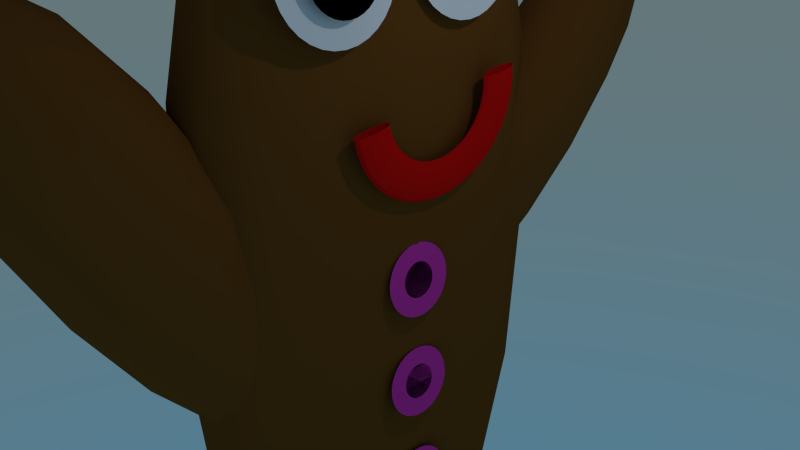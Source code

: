 # Source: Lebkuchenmann.blend  (saved by Blender 2.76.0; exported with 4.5.12 LTS)
import bpy
from mathutils import Matrix  # noqa: F401  (used for matrix-valued properties, if any)

bpy.ops.wm.read_factory_settings(use_empty=True)
scene = bpy.context.scene
scene.name = 'Scene'

# ---- collections
col_collection_1 = bpy.data.collections.new('Collection 1'); scene.collection.children.link(col_collection_1)

# ---- materials (node trees are filled in below, after node groups)
mat_mund_001 = bpy.data.materials.new('Mund.001')
mat_mund_001.alpha_threshold = 0.0
mat_mund_001.roughness = 0.5
mat_auge = bpy.data.materials.new('Auge')
mat_auge.alpha_threshold = 0.0
mat_auge.roughness = 0.5
mat_kn_pfe = bpy.data.materials.new('Knöpfe')
mat_kn_pfe.alpha_threshold = 0.0
mat_kn_pfe.roughness = 0.5
mat_auge1 = bpy.data.materials.new('Auge1')
mat_auge1.alpha_threshold = 0.0
mat_auge1.roughness = 0.5
mat_material = bpy.data.materials.new('Material')
mat_material.alpha_threshold = 0.0
mat_material.roughness = 0.5
mat_material.line_color = (0.0, 0.0, 0.0, 1.0)
mat_lebkuchen = bpy.data.materials.new('Lebkuchen')
mat_lebkuchen.alpha_threshold = 0.0
mat_lebkuchen.roughness = 0.5

# ---- material node trees
mat_mund_001.use_nodes = True; mat_mund_001.node_tree.nodes.clear()
_N = mat_mund_001.node_tree.nodes; _L = mat_mund_001.node_tree.links
n0 = _N.new('ShaderNodeOutputMaterial'); n0.name = 'Material Output'; n0.location = (300, 300)
n1 = _N.new('ShaderNodeBsdfDiffuse'); n1.name = 'Diffuse BSDF'; n1.location = (10, 300)
n1.inputs[0].default_value = (0.8, 0.006199, 0.004931, 1.0)
_L.new(n1.outputs[0], n0.inputs[0])
n0.is_active_output = True
mat_auge.use_nodes = True; mat_auge.node_tree.nodes.clear()
_N = mat_auge.node_tree.nodes; _L = mat_auge.node_tree.links
n0 = _N.new('ShaderNodeOutputMaterial'); n0.name = 'Material Output'; n0.location = (300, 300)
n1 = _N.new('ShaderNodeBsdfDiffuse'); n1.name = 'Diffuse BSDF'; n1.location = (10, 300)
n1.inputs[0].default_value = (0.0, 0.0, 0.0, 1.0)
_L.new(n1.outputs[0], n0.inputs[0])
n0.is_active_output = True
mat_kn_pfe.use_nodes = True; mat_kn_pfe.node_tree.nodes.clear()
_N = mat_kn_pfe.node_tree.nodes; _L = mat_kn_pfe.node_tree.links
n0 = _N.new('ShaderNodeOutputMaterial'); n0.name = 'Material Output'; n0.location = (300, 300)
n1 = _N.new('ShaderNodeBsdfDiffuse'); n1.name = 'Diffuse BSDF'; n1.location = (10, 300)
n1.inputs[0].default_value = (0.8, 0.04656, 0.4578, 1.0)
_L.new(n1.outputs[0], n0.inputs[0])
n0.is_active_output = True
mat_auge1.use_nodes = True; mat_auge1.node_tree.nodes.clear()
_N = mat_auge1.node_tree.nodes; _L = mat_auge1.node_tree.links
n0 = _N.new('ShaderNodeOutputMaterial'); n0.name = 'Material Output'; n0.location = (300, 300)
n1 = _N.new('ShaderNodeBsdfDiffuse'); n1.name = 'Diffuse BSDF'; n1.location = (10, 300)
n1.inputs[0].default_value = (1.0, 1.0, 1.0, 1.0)
_L.new(n1.outputs[0], n0.inputs[0])
n0.is_active_output = True
mat_lebkuchen.use_nodes = True; mat_lebkuchen.node_tree.nodes.clear()
_N = mat_lebkuchen.node_tree.nodes; _L = mat_lebkuchen.node_tree.links
n0 = _N.new('ShaderNodeOutputMaterial'); n0.name = 'Material Output'; n0.location = (300, 300)
n1 = _N.new('ShaderNodeBsdfDiffuse'); n1.name = 'Diffuse BSDF'; n1.location = (10, 300)
n1.inputs[0].default_value = (0.1789, 0.06624, 0.01231, 1.0)
_L.new(n1.outputs[0], n0.inputs[0])
n0.is_active_output = True

# ---- world
world_world_001 = bpy.data.worlds.new('World.001'); scene.world = world_world_001
world_world_001.use_nodes = True; world_world_001.node_tree.nodes.clear()
_N = world_world_001.node_tree.nodes; _L = world_world_001.node_tree.links
n0 = _N.new('ShaderNodeOutputWorld'); n0.name = 'World Output'; n0.location = (300, 300)
n1 = _N.new('ShaderNodeBackground'); n1.name = 'Background'; n1.location = (10, 300)
n2 = _N.new('ShaderNodeTexSky'); n2.name = 'Sky Texture'; n2.location = (-190, 300)
n2.sky_type = 'HOSEK_WILKIE'
n2.sun_elevation = 1.571
_L.new(n1.outputs[0], n0.inputs[0])
_L.new(n2.outputs[0], n1.inputs[0])
n0.is_active_output = True
world_world_001.color = (0.05088, 0.05088, 0.05088)
world_world_001.use_sun_shadow = False
world_world_001.sun_shadow_jitter_overblur = 0.0
world_world_001.cycles.sampling_method = 'MANUAL'
world_world_001.cycles.sample_map_resolution = 256

# ---- cameras
cam_camera = bpy.data.cameras.new('Camera')
cam_camera.clip_end = 100.0
cam_camera.lens = 35.0
cam_camera.sensor_width = 32.0
cam_camera.sensor_height = 18.0
cam_camera.ortho_scale = 7.314
cam_camera.dof.focus_distance = 0.0

# ---- lights
light_lamp = bpy.data.lights.new('Lamp', 'POINT')
light_lamp.transmission_factor = 0.0
light_lamp.cutoff_distance = 30.0
light_lamp.energy = 100.0
light_lamp.shadow_buffer_clip_start = 1.001
light_lamp.shadow_soft_size = 0.1
light_lamp.shadow_maximum_resolution = 0.006
light_lamp.use_absolute_resolution = True
light_lamp.cycles.use_multiple_importance_sampling = False

# ---- meshes
me_torus = bpy.data.meshes.new('Torus')
me_torus.from_pydata([(0.0959, -5.475, -0.6261), (0.1352, -5.475, -0.5935), (0.1639, -5.475, -0.5047), (0.1744, -5.475, -0.3834), (0.1639, -5.475, -0.262), (0.1352, -5.475, -0.1732), (0.0959, -5.475, -0.1407), (0.05664, -5.475, -0.1732), (0.0279, -5.475, -0.262), (0.01738, -5.475, -0.3834), (0.0279, -5.475, -0.5047), (0.05664, -5.475, -0.5935), (0.0959, -5.31, -0.6157), (0.1352, -5.314, -0.5834), (0.1639, -5.326, -0.4954), (0.1744, -5.343, -0.3751), (0.1639, -5.359, -0.2548), (0.1352, -5.371, -0.1667), (0.0959, -5.376, -0.1345), (0.05664, -5.371, -0.1667), (0.0279, -5.359, -0.2548), (0.01738, -5.343, -0.3751), (0.0279, -5.326, -0.4954), (0.05664, -5.314, -0.5834), (0.0959, -5.147, -0.5847), (0.1352, -5.156, -0.5533), (0.1639, -5.18, -0.4675), (0.1744, -5.213, -0.3503), (0.1639, -5.246, -0.2331), (0.1352, -5.27, -0.1473), (0.0959, -5.278, -0.1159), (0.05664, -5.27, -0.1473), (0.0279, -5.246, -0.2331), (0.01738, -5.213, -0.3503), (0.0279, -5.18, -0.4675), (0.05664, -5.156, -0.5533), (0.0959, -4.991, -0.5337), (0.1352, -5.004, -0.5037), (0.1639, -5.039, -0.4216), (0.1744, -5.088, -0.3095), (0.1639, -5.136, -0.1974), (0.1352, -5.171, -0.1153), (0.0959, -5.184, -0.08528), (0.05664, -5.171, -0.1153), (0.0279, -5.136, -0.1974), (0.01738, -5.088, -0.3095), (0.0279, -5.039, -0.4216), (0.05664, -5.004, -0.5037), (0.0959, -4.843, -0.4635), (0.1352, -4.86, -0.4353), (0.1639, -4.906, -0.3584), (0.1744, -4.969, -0.2533), (0.1639, -5.032, -0.1482), (0.1352, -5.079, -0.07131), (0.0959, -5.095, -0.04316), (0.05664, -5.079, -0.07131), (0.0279, -5.032, -0.1482), (0.01738, -4.969, -0.2533), (0.0279, -4.906, -0.3584), (0.05664, -4.86, -0.4353), (0.0959, -4.705, -0.3753), (0.1352, -4.726, -0.3495), (0.1639, -4.782, -0.279), (0.1744, -4.859, -0.1828), (0.1639, -4.936, -0.08651), (0.1352, -4.992, -0.01604), (0.0959, -5.013, 0.009752), (0.05664, -4.992, -0.01604), (0.0279, -4.936, -0.08651), (0.01738, -4.859, -0.1828), (0.0279, -4.782, -0.279), (0.05664, -4.726, -0.3495), (0.0959, -4.581, -0.2707), (0.1352, -4.605, -0.2477), (0.1639, -4.67, -0.1849), (0.1744, -4.76, -0.09906), (0.1639, -4.849, -0.01326), (0.1352, -4.914, 0.04955), (0.0959, -4.938, 0.07254), (0.05664, -4.914, 0.04955), (0.0279, -4.849, -0.01326), (0.01738, -4.76, -0.09906), (0.0279, -4.67, -0.1849), (0.05664, -4.605, -0.2477), (0.0959, -4.472, -0.1513), (0.1352, -4.499, -0.1315), (0.1639, -4.572, -0.07746), (0.1744, -4.672, -0.003592), (0.1639, -4.773, 0.07028), (0.1352, -4.846, 0.1243), (0.0959, -4.873, 0.1441), (0.05664, -4.846, 0.1243), (0.0279, -4.773, 0.07028), (0.01738, -4.672, -0.003592), (0.0279, -4.572, -0.07746), (0.05664, -4.499, -0.1315), (0.0959, -4.38, -0.01936), (0.1352, -4.409, -0.003099), (0.1639, -4.49, 0.04131), (0.1744, -4.599, 0.102), (0.1639, -4.708, 0.1627), (0.1352, -4.789, 0.2071), (0.0959, -4.818, 0.2233), (0.05664, -4.789, 0.2071), (0.0279, -4.708, 0.1627), (0.01738, -4.599, 0.102), (0.0279, -4.49, 0.04131), (0.05664, -4.409, -0.003099), (0.0959, -4.307, 0.123), (0.1352, -4.338, 0.1354), (0.1639, -4.424, 0.1694), (0.1744, -4.541, 0.2159), (0.1639, -4.657, 0.2623), (0.1352, -4.743, 0.2963), (0.0959, -4.774, 0.3087), (0.05664, -4.743, 0.2963), (0.0279, -4.657, 0.2623), (0.01738, -4.541, 0.2159), (0.0279, -4.424, 0.1694), (0.05664, -4.338, 0.1354), (0.0959, -4.254, 0.2733), (0.1352, -4.287, 0.2817), (0.1639, -4.376, 0.3047), (0.1744, -4.498, 0.3361), (0.1639, -4.62, 0.3675), (0.1352, -4.709, 0.3905), (0.0959, -4.742, 0.3989), (0.05664, -4.709, 0.3905), (0.0279, -4.62, 0.3675), (0.01738, -4.498, 0.3361), (0.0279, -4.376, 0.3047), (0.05664, -4.287, 0.2817), (0.0959, -4.222, 0.429), (0.1352, -4.255, 0.4332), (0.1639, -4.347, 0.4448), (0.1744, -4.472, 0.4606), (0.1639, -4.598, 0.4765), (0.1352, -4.689, 0.4881), (0.0959, -4.723, 0.4923), (0.05664, -4.689, 0.4881), (0.0279, -4.598, 0.4765), (0.01738, -4.472, 0.4606), (0.0279, -4.347, 0.4448), (0.05664, -4.255, 0.4332), (0.0959, -4.211, 0.5873), (0.1352, -4.245, 0.5873), (0.1639, -4.337, 0.5873), (0.1744, -4.464, 0.5873), (0.1639, -4.59, 0.5873), (0.1352, -4.682, 0.5873), (0.0959, -4.716, 0.5873), (0.05664, -4.682, 0.5873), (0.0279, -4.59, 0.5873), (0.01738, -4.464, 0.5873), (0.0279, -4.337, 0.5873), (0.05664, -4.245, 0.5873), (0.0959, -4.222, 0.7457), (0.1352, -4.255, 0.7415), (0.1639, -4.347, 0.7299), (0.1744, -4.472, 0.7141), (0.1639, -4.598, 0.6982), (0.1352, -4.689, 0.6866), (0.0959, -4.723, 0.6824), (0.05664, -4.689, 0.6866), (0.0279, -4.598, 0.6982), (0.01738, -4.472, 0.7141), (0.0279, -4.347, 0.7299), (0.05664, -4.255, 0.7415), (0.0959, -6.728, 0.429), (0.1352, -6.694, 0.4332), (0.1639, -6.602, 0.4448), (0.1744, -6.477, 0.4606), (0.1639, -6.352, 0.4765), (0.1352, -6.26, 0.4881), (0.0959, -6.226, 0.4923), (0.05664, -6.26, 0.4881), (0.0279, -6.352, 0.4765), (0.01738, -6.477, 0.4606), (0.0279, -6.602, 0.4448), (0.05664, -6.694, 0.4332), (0.0959, -6.695, 0.2733), (0.1352, -6.663, 0.2817), (0.1639, -6.573, 0.3047), (0.1744, -6.451, 0.3361), (0.1639, -6.329, 0.3675), (0.1352, -6.24, 0.3905), (0.0959, -6.207, 0.3989), (0.05664, -6.24, 0.3905), (0.0279, -6.329, 0.3675), (0.01738, -6.451, 0.3361), (0.0279, -6.573, 0.3047), (0.05664, -6.663, 0.2817), (0.0959, -6.642, 0.123), (0.1352, -6.611, 0.1354), (0.1639, -6.525, 0.1694), (0.1744, -6.409, 0.2159), (0.1639, -6.292, 0.2623), (0.1352, -6.206, 0.2963), (0.0959, -6.175, 0.3087), (0.05664, -6.206, 0.2963), (0.0279, -6.292, 0.2623), (0.01738, -6.409, 0.2159), (0.0279, -6.525, 0.1694), (0.05664, -6.611, 0.1354), (0.0959, -6.569, -0.01936), (0.1352, -6.54, -0.003099), (0.1639, -6.46, 0.04131), (0.1744, -6.35, 0.102), (0.1639, -6.241, 0.1627), (0.1352, -6.161, 0.2071), (0.0959, -6.131, 0.2233), (0.05664, -6.161, 0.2071), (0.0279, -6.241, 0.1627), (0.01738, -6.35, 0.102), (0.0279, -6.46, 0.04131), (0.05664, -6.54, -0.003099), (0.0959, -6.477, -0.1513), (0.1352, -6.45, -0.1315), (0.1639, -6.377, -0.07746), (0.1744, -6.277, -0.003592), (0.1639, -6.176, 0.07028), (0.1352, -6.103, 0.1244), (0.0959, -6.076, 0.1441), (0.05664, -6.103, 0.1244), (0.0279, -6.176, 0.07028), (0.01738, -6.277, -0.003592), (0.0279, -6.377, -0.07746), (0.05664, -6.45, -0.1315), (0.0959, -6.368, -0.2707), (0.1352, -6.344, -0.2477), (0.1639, -6.279, -0.1849), (0.1744, -6.189, -0.09906), (0.1639, -6.1, -0.01326), (0.1352, -6.035, 0.04955), (0.0959, -6.011, 0.07254), (0.05664, -6.035, 0.04955), (0.0279, -6.1, -0.01326), (0.01738, -6.189, -0.09906), (0.0279, -6.279, -0.1849), (0.05664, -6.344, -0.2477), (0.0959, -6.244, -0.3753), (0.1352, -6.223, -0.3495), (0.1639, -6.167, -0.279), (0.1744, -6.09, -0.1828), (0.1639, -6.013, -0.08651), (0.1352, -5.957, -0.01604), (0.0959, -5.936, 0.009752), (0.05664, -5.957, -0.01604), (0.0279, -6.013, -0.08651), (0.01738, -6.09, -0.1828), (0.0279, -6.167, -0.279), (0.05664, -6.223, -0.3495), (0.0959, -6.106, -0.4635), (0.1352, -6.09, -0.4353), (0.1639, -6.043, -0.3584), (0.1744, -5.98, -0.2533), (0.1639, -5.917, -0.1482), (0.1352, -5.871, -0.07131), (0.0959, -5.854, -0.04316), (0.05664, -5.871, -0.07131), (0.0279, -5.917, -0.1482), (0.01738, -5.98, -0.2533), (0.0279, -6.043, -0.3584), (0.05664, -6.09, -0.4353), (0.0959, -5.958, -0.5337), (0.1352, -5.945, -0.5037), (0.1639, -5.91, -0.4216), (0.1744, -5.861, -0.3095), (0.1639, -5.813, -0.1974), (0.1352, -5.778, -0.1153), (0.0959, -5.765, -0.08528), (0.05664, -5.778, -0.1153), (0.0279, -5.813, -0.1974), (0.01738, -5.861, -0.3095), (0.0279, -5.91, -0.4216), (0.05664, -5.945, -0.5037), (0.0959, -5.802, -0.5847), (0.1352, -5.793, -0.5533), (0.1639, -5.769, -0.4675), (0.1744, -5.736, -0.3503), (0.1639, -5.704, -0.2331), (0.1352, -5.68, -0.1473), (0.0959, -5.671, -0.1159), (0.05664, -5.68, -0.1473), (0.0279, -5.704, -0.2331), (0.01738, -5.736, -0.3503), (0.0279, -5.769, -0.4675), (0.05664, -5.793, -0.5533), (0.0959, -5.64, -0.6157), (0.1352, -5.635, -0.5834), (0.1639, -5.623, -0.4954), (0.1744, -5.607, -0.3751), (0.1639, -5.59, -0.2548), (0.1352, -5.578, -0.1667), (0.0959, -5.574, -0.1345), (0.05664, -5.578, -0.1667), (0.0279, -5.59, -0.2548), (0.01738, -5.607, -0.3751), (0.0279, -5.623, -0.4954), (0.05664, -5.635, -0.5834)], [], [(0, 12, 13, 1), (1, 13, 14, 2), (2, 14, 15, 3), (3, 15, 16, 4), (4, 16, 17, 5), (5, 17, 18, 6), (6, 18, 19, 7), (7, 19, 20, 8), (8, 20, 21, 9), (9, 21, 22, 10), (10, 22, 23, 11), (0, 11, 23, 12), (12, 24, 25, 13), (13, 25, 26, 14), (14, 26, 27, 15), (15, 27, 28, 16), (16, 28, 29, 17), (17, 29, 30, 18), (18, 30, 31, 19), (19, 31, 32, 20), (20, 32, 33, 21), (21, 33, 34, 22), (22, 34, 35, 23), (23, 35, 24, 12), (24, 36, 37, 25), (25, 37, 38, 26), (26, 38, 39, 27), (27, 39, 40, 28), (28, 40, 41, 29), (29, 41, 42, 30), (30, 42, 43, 31), (31, 43, 44, 32), (32, 44, 45, 33), (33, 45, 46, 34), (34, 46, 47, 35), (35, 47, 36, 24), (36, 48, 49, 37), (37, 49, 50, 38), (38, 50, 51, 39), (39, 51, 52, 40), (40, 52, 53, 41), (41, 53, 54, 42), (42, 54, 55, 43), (43, 55, 56, 44), (44, 56, 57, 45), (45, 57, 58, 46), (46, 58, 59, 47), (47, 59, 48, 36), (48, 60, 61, 49), (49, 61, 62, 50), (50, 62, 63, 51), (51, 63, 64, 52), (52, 64, 65, 53), (53, 65, 66, 54), (54, 66, 67, 55), (55, 67, 68, 56), (56, 68, 69, 57), (57, 69, 70, 58), (58, 70, 71, 59), (59, 71, 60, 48), (60, 72, 73, 61), (61, 73, 74, 62), (62, 74, 75, 63), (63, 75, 76, 64), (64, 76, 77, 65), (65, 77, 78, 66), (66, 78, 79, 67), (67, 79, 80, 68), (68, 80, 81, 69), (69, 81, 82, 70), (70, 82, 83, 71), (71, 83, 72, 60), (72, 84, 85, 73), (73, 85, 86, 74), (74, 86, 87, 75), (75, 87, 88, 76), (76, 88, 89, 77), (77, 89, 90, 78), (78, 90, 91, 79), (79, 91, 92, 80), (80, 92, 93, 81), (81, 93, 94, 82), (82, 94, 95, 83), (83, 95, 84, 72), (84, 96, 97, 85), (85, 97, 98, 86), (86, 98, 99, 87), (87, 99, 100, 88), (88, 100, 101, 89), (89, 101, 102, 90), (90, 102, 103, 91), (91, 103, 104, 92), (92, 104, 105, 93), (93, 105, 106, 94), (94, 106, 107, 95), (95, 107, 96, 84), (96, 108, 109, 97), (97, 109, 110, 98), (98, 110, 111, 99), (99, 111, 112, 100), (100, 112, 113, 101), (101, 113, 114, 102), (102, 114, 115, 103), (103, 115, 116, 104), (104, 116, 117, 105), (105, 117, 118, 106), (106, 118, 119, 107), (107, 119, 108, 96), (108, 120, 121, 109), (109, 121, 122, 110), (110, 122, 123, 111), (111, 123, 124, 112), (112, 124, 125, 113), (113, 125, 126, 114), (114, 126, 127, 115), (115, 127, 128, 116), (116, 128, 129, 117), (117, 129, 130, 118), (118, 130, 131, 119), (119, 131, 120, 108), (120, 132, 133, 121), (121, 133, 134, 122), (122, 134, 135, 123), (123, 135, 136, 124), (124, 136, 137, 125), (125, 137, 138, 126), (126, 138, 139, 127), (127, 139, 140, 128), (128, 140, 141, 129), (129, 141, 142, 130), (130, 142, 143, 131), (131, 143, 132, 120), (132, 144, 145, 133), (133, 145, 146, 134), (134, 146, 147, 135), (135, 147, 148, 136), (136, 148, 149, 137), (137, 149, 150, 138), (138, 150, 151, 139), (139, 151, 152, 140), (140, 152, 153, 141), (141, 153, 154, 142), (142, 154, 155, 143), (143, 155, 144, 132), (144, 156, 157, 145), (145, 157, 158, 146), (146, 158, 159, 147), (147, 159, 160, 148), (148, 160, 161, 149), (149, 161, 162, 150), (150, 162, 163, 151), (151, 163, 164, 152), (152, 164, 165, 153), (153, 165, 166, 154), (154, 166, 167, 155), (155, 167, 156, 144), (168, 180, 181, 169), (169, 181, 182, 170), (170, 182, 183, 171), (171, 183, 184, 172), (172, 184, 185, 173), (173, 185, 186, 174), (174, 186, 187, 175), (175, 187, 188, 176), (176, 188, 189, 177), (177, 189, 190, 178), (178, 190, 191, 179), (179, 191, 180, 168), (180, 192, 193, 181), (181, 193, 194, 182), (182, 194, 195, 183), (183, 195, 196, 184), (184, 196, 197, 185), (185, 197, 198, 186), (186, 198, 199, 187), (187, 199, 200, 188), (188, 200, 201, 189), (189, 201, 202, 190), (190, 202, 203, 191), (191, 203, 192, 180), (192, 204, 205, 193), (193, 205, 206, 194), (194, 206, 207, 195), (195, 207, 208, 196), (196, 208, 209, 197), (197, 209, 210, 198), (198, 210, 211, 199), (199, 211, 212, 200), (200, 212, 213, 201), (201, 213, 214, 202), (202, 214, 215, 203), (203, 215, 204, 192), (204, 216, 217, 205), (205, 217, 218, 206), (206, 218, 219, 207), (207, 219, 220, 208), (208, 220, 221, 209), (209, 221, 222, 210), (210, 222, 223, 211), (211, 223, 224, 212), (212, 224, 225, 213), (213, 225, 226, 214), (214, 226, 227, 215), (215, 227, 216, 204), (216, 228, 229, 217), (217, 229, 230, 218), (218, 230, 231, 219), (219, 231, 232, 220), (220, 232, 233, 221), (221, 233, 234, 222), (222, 234, 235, 223), (223, 235, 236, 224), (224, 236, 237, 225), (225, 237, 238, 226), (226, 238, 239, 227), (227, 239, 228, 216), (228, 240, 241, 229), (229, 241, 242, 230), (230, 242, 243, 231), (231, 243, 244, 232), (232, 244, 245, 233), (233, 245, 246, 234), (234, 246, 247, 235), (235, 247, 248, 236), (236, 248, 249, 237), (237, 249, 250, 238), (238, 250, 251, 239), (239, 251, 240, 228), (240, 252, 253, 241), (241, 253, 254, 242), (242, 254, 255, 243), (243, 255, 256, 244), (244, 256, 257, 245), (245, 257, 258, 246), (246, 258, 259, 247), (247, 259, 260, 248), (248, 260, 261, 249), (249, 261, 262, 250), (250, 262, 263, 251), (251, 263, 252, 240), (252, 264, 265, 253), (253, 265, 266, 254), (254, 266, 267, 255), (255, 267, 268, 256), (256, 268, 269, 257), (257, 269, 270, 258), (258, 270, 271, 259), (259, 271, 272, 260), (260, 272, 273, 261), (261, 273, 274, 262), (262, 274, 275, 263), (263, 275, 264, 252), (264, 276, 277, 265), (265, 277, 278, 266), (266, 278, 279, 267), (267, 279, 280, 268), (268, 280, 281, 269), (269, 281, 282, 270), (270, 282, 283, 271), (271, 283, 284, 272), (272, 284, 285, 273), (273, 285, 286, 274), (274, 286, 287, 275), (275, 287, 276, 264), (276, 288, 289, 277), (277, 289, 290, 278), (278, 290, 291, 279), (279, 291, 292, 280), (280, 292, 293, 281), (281, 293, 294, 282), (282, 294, 295, 283), (283, 295, 296, 284), (284, 296, 297, 285), (285, 297, 298, 286), (286, 298, 299, 287), (287, 299, 288, 276), (288, 0, 1, 289), (289, 1, 2, 290), (290, 2, 3, 291), (291, 3, 4, 292), (292, 4, 5, 293), (293, 5, 6, 294), (294, 6, 7, 295), (295, 7, 8, 296), (296, 8, 9, 297), (297, 9, 10, 298), (298, 10, 11, 299), (299, 11, 0, 288)])
me_torus.materials.append(mat_mund_001)
me_torus.use_remesh_preserve_volume = False
me_torus.use_remesh_preserve_attributes = False
me_torus.use_mirror_vertex_groups = False
me_torus.update()
me_circle_006 = bpy.data.meshes.new('Circle.006')
me_circle_006.from_pydata([(0.0, 1.0, 0.0), (-0.1951, 0.9808, 0.0), (-0.3827, 0.9239, 0.0), (-0.5556, 0.8315, 0.0), (-0.7071, 0.7071, 0.0), (-0.8315, 0.5556, 0.0), (-0.9239, 0.3827, 0.0), (-0.9808, 0.1951, 0.0), (-1.0, 7.55e-08, 0.0), (-0.9808, -0.1951, 0.0), (-0.9239, -0.3827, 0.0), (-0.8315, -0.5556, 0.0), (-0.7071, -0.7071, 0.0), (-0.5556, -0.8315, 0.0), (-0.3827, -0.9239, 0.0), (-0.1951, -0.9808, 0.0), (3.258e-07, -1.0, 0.0), (0.1951, -0.9808, 0.0), (0.3827, -0.9239, 0.0), (0.5556, -0.8315, 0.0), (0.7071, -0.7071, 0.0), (0.8315, -0.5556, 0.0), (0.9239, -0.3827, 0.0), (0.9808, -0.1951, 0.0), (1.0, 9.656e-07, 0.0), (0.9808, 0.1951, 0.0), (0.9239, 0.3827, 0.0), (0.8315, 0.5556, 0.0), (0.7071, 0.7071, 0.0), (0.5556, 0.8315, 0.0), (0.3827, 0.9239, 0.0), (0.1951, 0.9808, 0.0), (-6.079e-08, 0.488, 0.0), (-0.09521, 0.4787, 0.0), (-0.1868, 0.4509, 0.0), (-0.2711, 0.4058, 0.0), (-0.3451, 0.3451, 0.0), (-0.4058, 0.2711, 0.0), (-0.4509, 0.1868, 0.0), (-0.4787, 0.09521, 0.0), (-0.488, 1.827e-07, 0.0), (-0.4787, -0.09521, 0.0), (-0.4509, -0.1868, 0.0), (-0.4058, -0.2711, 0.0), (-0.3451, -0.3451, 0.0), (-0.2711, -0.4058, 0.0), (-0.1868, -0.4509, 0.0), (-0.09521, -0.4787, 0.0), (9.823e-08, -0.488, 0.0), (0.09521, -0.4787, 0.0), (0.1868, -0.4509, 0.0), (0.2711, -0.4058, 0.0), (0.3451, -0.3451, 0.0), (0.4058, -0.2711, 0.0), (0.4509, -0.1868, 0.0), (0.4787, -0.09521, 0.0), (0.488, 6.171e-07, 0.0), (0.4787, 0.09521, 0.0), (0.4509, 0.1868, 0.0), (0.4058, 0.2711, 0.0), (0.3451, 0.3451, 0.0), (0.2711, 0.4058, 0.0), (0.1868, 0.4509, 0.0), (0.09521, 0.4787, 0.0)], [], [(1, 2, 3, 4, 5, 6, 7, 8, 9, 10, 11, 12, 13, 14, 15, 16, 17, 18, 19, 20, 21, 22, 23, 24, 25, 26, 27, 28, 29, 30, 31, 0), (33, 34, 35, 36, 37, 38, 39, 40, 41, 42, 43, 44, 45, 46, 47, 48, 49, 50, 51, 52, 53, 54, 55, 56, 57, 58, 59, 60, 61, 62, 63, 32)])
me_circle_006.polygons.foreach_set('material_index', [1, 0])
me_circle_006.materials.append(mat_auge)
me_circle_006.materials.append(mat_kn_pfe)
me_circle_006.use_remesh_preserve_volume = False
me_circle_006.use_remesh_preserve_attributes = False
me_circle_006.use_mirror_vertex_groups = False
me_circle_006.update()
me_circle_005 = bpy.data.meshes.new('Circle.005')
me_circle_005.from_pydata([(0.0, 1.0, 0.0), (-0.1951, 0.9808, 0.0), (-0.3827, 0.9239, 0.0), (-0.5556, 0.8315, 0.0), (-0.7071, 0.7071, 0.0), (-0.8315, 0.5556, 0.0), (-0.9239, 0.3827, 0.0), (-0.9808, 0.1951, 0.0), (-1.0, 7.55e-08, 0.0), (-0.9808, -0.1951, 0.0), (-0.9239, -0.3827, 0.0), (-0.8315, -0.5556, 0.0), (-0.7071, -0.7071, 0.0), (-0.5556, -0.8315, 0.0), (-0.3827, -0.9239, 0.0), (-0.1951, -0.9808, 0.0), (3.258e-07, -1.0, 0.0), (0.1951, -0.9808, 0.0), (0.3827, -0.9239, 0.0), (0.5556, -0.8315, 0.0), (0.7071, -0.7071, 0.0), (0.8315, -0.5556, 0.0), (0.9239, -0.3827, 0.0), (0.9808, -0.1951, 0.0), (1.0, 9.656e-07, 0.0), (0.9808, 0.1951, 0.0), (0.9239, 0.3827, 0.0), (0.8315, 0.5556, 0.0), (0.7071, 0.7071, 0.0), (0.5556, 0.8315, 0.0), (0.3827, 0.9239, 0.0), (0.1951, 0.9808, 0.0), (-6.079e-08, 0.488, 0.0), (-0.09521, 0.4787, 0.0), (-0.1868, 0.4509, 0.0), (-0.2711, 0.4058, 0.0), (-0.3451, 0.3451, 0.0), (-0.4058, 0.2711, 0.0), (-0.4509, 0.1868, 0.0), (-0.4787, 0.09521, 0.0), (-0.488, 1.827e-07, 0.0), (-0.4787, -0.09521, 0.0), (-0.4509, -0.1868, 0.0), (-0.4058, -0.2711, 0.0), (-0.3451, -0.3451, 0.0), (-0.2711, -0.4058, 0.0), (-0.1868, -0.4509, 0.0), (-0.09521, -0.4787, 0.0), (9.823e-08, -0.488, 0.0), (0.09521, -0.4787, 0.0), (0.1868, -0.4509, 0.0), (0.2711, -0.4058, 0.0), (0.3451, -0.3451, 0.0), (0.4058, -0.2711, 0.0), (0.4509, -0.1868, 0.0), (0.4787, -0.09521, 0.0), (0.488, 6.171e-07, 0.0), (0.4787, 0.09521, 0.0), (0.4509, 0.1868, 0.0), (0.4058, 0.2711, 0.0), (0.3451, 0.3451, 0.0), (0.2711, 0.4058, 0.0), (0.1868, 0.4509, 0.0), (0.09521, 0.4787, 0.0)], [], [(1, 2, 3, 4, 5, 6, 7, 8, 9, 10, 11, 12, 13, 14, 15, 16, 17, 18, 19, 20, 21, 22, 23, 24, 25, 26, 27, 28, 29, 30, 31, 0), (33, 34, 35, 36, 37, 38, 39, 40, 41, 42, 43, 44, 45, 46, 47, 48, 49, 50, 51, 52, 53, 54, 55, 56, 57, 58, 59, 60, 61, 62, 63, 32)])
me_circle_005.polygons.foreach_set('material_index', [1, 0])
me_circle_005.materials.append(mat_auge)
me_circle_005.materials.append(mat_kn_pfe)
me_circle_005.use_remesh_preserve_volume = False
me_circle_005.use_remesh_preserve_attributes = False
me_circle_005.use_mirror_vertex_groups = False
me_circle_005.update()
me_circle_004 = bpy.data.meshes.new('Circle.004')
me_circle_004.from_pydata([(0.0, 1.0, 0.0), (-0.1951, 0.9808, 0.0), (-0.3827, 0.9239, 0.0), (-0.5556, 0.8315, 0.0), (-0.7071, 0.7071, 0.0), (-0.8315, 0.5556, 0.0), (-0.9239, 0.3827, 0.0), (-0.9808, 0.1951, 0.0), (-1.0, 7.55e-08, 0.0), (-0.9808, -0.1951, 0.0), (-0.9239, -0.3827, 0.0), (-0.8315, -0.5556, 0.0), (-0.7071, -0.7071, 0.0), (-0.5556, -0.8315, 0.0), (-0.3827, -0.9239, 0.0), (-0.1951, -0.9808, 0.0), (3.258e-07, -1.0, 0.0), (0.1951, -0.9808, 0.0), (0.3827, -0.9239, 0.0), (0.5556, -0.8315, 0.0), (0.7071, -0.7071, 0.0), (0.8315, -0.5556, 0.0), (0.9239, -0.3827, 0.0), (0.9808, -0.1951, 0.0), (1.0, 9.656e-07, 0.0), (0.9808, 0.1951, 0.0), (0.9239, 0.3827, 0.0), (0.8315, 0.5556, 0.0), (0.7071, 0.7071, 0.0), (0.5556, 0.8315, 0.0), (0.3827, 0.9239, 0.0), (0.1951, 0.9808, 0.0), (-6.079e-08, 0.488, 0.0), (-0.09521, 0.4787, 0.0), (-0.1868, 0.4509, 0.0), (-0.2711, 0.4058, 0.0), (-0.3451, 0.3451, 0.0), (-0.4058, 0.2711, 0.0), (-0.4509, 0.1868, 0.0), (-0.4787, 0.09521, 0.0), (-0.488, 1.827e-07, 0.0), (-0.4787, -0.09521, 0.0), (-0.4509, -0.1868, 0.0), (-0.4058, -0.2711, 0.0), (-0.3451, -0.3451, 0.0), (-0.2711, -0.4058, 0.0), (-0.1868, -0.4509, 0.0), (-0.09521, -0.4787, 0.0), (9.823e-08, -0.488, 0.0), (0.09521, -0.4787, 0.0), (0.1868, -0.4509, 0.0), (0.2711, -0.4058, 0.0), (0.3451, -0.3451, 0.0), (0.4058, -0.2711, 0.0), (0.4509, -0.1868, 0.0), (0.4787, -0.09521, 0.0), (0.488, 6.171e-07, 0.0), (0.4787, 0.09521, 0.0), (0.4509, 0.1868, 0.0), (0.4058, 0.2711, 0.0), (0.3451, 0.3451, 0.0), (0.2711, 0.4058, 0.0), (0.1868, 0.4509, 0.0), (0.09521, 0.4787, 0.0)], [], [(1, 2, 3, 4, 5, 6, 7, 8, 9, 10, 11, 12, 13, 14, 15, 16, 17, 18, 19, 20, 21, 22, 23, 24, 25, 26, 27, 28, 29, 30, 31, 0), (33, 34, 35, 36, 37, 38, 39, 40, 41, 42, 43, 44, 45, 46, 47, 48, 49, 50, 51, 52, 53, 54, 55, 56, 57, 58, 59, 60, 61, 62, 63, 32)])
me_circle_004.polygons.foreach_set('material_index', [1, 0])
me_circle_004.materials.append(mat_auge)
me_circle_004.materials.append(mat_kn_pfe)
me_circle_004.use_remesh_preserve_volume = False
me_circle_004.use_remesh_preserve_attributes = False
me_circle_004.use_mirror_vertex_groups = False
me_circle_004.update()
me_circle_003 = bpy.data.meshes.new('Circle.003')
me_circle_003.from_pydata([(0.0, 1.0, 0.0), (-0.1951, 0.9808, 0.0), (-0.3827, 0.9239, 0.0), (-0.5556, 0.8315, 0.0), (-0.7071, 0.7071, 0.0), (-0.8315, 0.5556, 0.0), (-0.9239, 0.3827, 0.0), (-0.9808, 0.1951, 0.0), (-1.0, 7.55e-08, 0.0), (-0.9808, -0.1951, 0.0), (-0.9239, -0.3827, 0.0), (-0.8315, -0.5556, 0.0), (-0.7071, -0.7071, 0.0), (-0.5556, -0.8315, 0.0), (-0.3827, -0.9239, 0.0), (-0.1951, -0.9808, 0.0), (3.258e-07, -1.0, 0.0), (0.1951, -0.9808, 0.0), (0.3827, -0.9239, 0.0), (0.5556, -0.8315, 0.0), (0.7071, -0.7071, 0.0), (0.8315, -0.5556, 0.0), (0.9239, -0.3827, 0.0), (0.9808, -0.1951, 0.0), (1.0, 9.656e-07, 0.0), (0.9808, 0.1951, 0.0), (0.9239, 0.3827, 0.0), (0.8315, 0.5556, 0.0), (0.7071, 0.7071, 0.0), (0.5556, 0.8315, 0.0), (0.3827, 0.9239, 0.0), (0.1951, 0.9808, 0.0), (-6.079e-08, 0.488, 0.0), (-0.09521, 0.4787, 0.0), (-0.1868, 0.4509, 0.0), (-0.2711, 0.4058, 0.0), (-0.3451, 0.3451, 0.0), (-0.4058, 0.2711, 0.0), (-0.4509, 0.1868, 0.0), (-0.4787, 0.09521, 0.0), (-0.488, 1.827e-07, 0.0), (-0.4787, -0.09521, 0.0), (-0.4509, -0.1868, 0.0), (-0.4058, -0.2711, 0.0), (-0.3451, -0.3451, 0.0), (-0.2711, -0.4058, 0.0), (-0.1868, -0.4509, 0.0), (-0.09521, -0.4787, 0.0), (9.823e-08, -0.488, 0.0), (0.09521, -0.4787, 0.0), (0.1868, -0.4509, 0.0), (0.2711, -0.4058, 0.0), (0.3451, -0.3451, 0.0), (0.4058, -0.2711, 0.0), (0.4509, -0.1868, 0.0), (0.4787, -0.09521, 0.0), (0.488, 6.171e-07, 0.0), (0.4787, 0.09521, 0.0), (0.4509, 0.1868, 0.0), (0.4058, 0.2711, 0.0), (0.3451, 0.3451, 0.0), (0.2711, 0.4058, 0.0), (0.1868, 0.4509, 0.0), (0.09521, 0.4787, 0.0)], [], [(1, 2, 3, 4, 5, 6, 7, 8, 9, 10, 11, 12, 13, 14, 15, 16, 17, 18, 19, 20, 21, 22, 23, 24, 25, 26, 27, 28, 29, 30, 31, 0), (33, 34, 35, 36, 37, 38, 39, 40, 41, 42, 43, 44, 45, 46, 47, 48, 49, 50, 51, 52, 53, 54, 55, 56, 57, 58, 59, 60, 61, 62, 63, 32)])
me_circle_003.polygons.foreach_set('material_index', [1, 0])
me_circle_003.materials.append(mat_auge)
me_circle_003.materials.append(mat_auge1)
me_circle_003.use_remesh_preserve_volume = False
me_circle_003.use_remesh_preserve_attributes = False
me_circle_003.use_mirror_vertex_groups = False
me_circle_003.update()
me_circle_002 = bpy.data.meshes.new('Circle.002')
me_circle_002.from_pydata([(0.0, 1.0, 0.0), (-0.1951, 0.9808, 0.0), (-0.3827, 0.9239, 0.0), (-0.5556, 0.8315, 0.0), (-0.7071, 0.7071, 0.0), (-0.8315, 0.5556, 0.0), (-0.9239, 0.3827, 0.0), (-0.9808, 0.1951, 0.0), (-1.0, 7.55e-08, 0.0), (-0.9808, -0.1951, 0.0), (-0.9239, -0.3827, 0.0), (-0.8315, -0.5556, 0.0), (-0.7071, -0.7071, 0.0), (-0.5556, -0.8315, 0.0), (-0.3827, -0.9239, 0.0), (-0.1951, -0.9808, 0.0), (3.258e-07, -1.0, 0.0), (0.1951, -0.9808, 0.0), (0.3827, -0.9239, 0.0), (0.5556, -0.8315, 0.0), (0.7071, -0.7071, 0.0), (0.8315, -0.5556, 0.0), (0.9239, -0.3827, 0.0), (0.9808, -0.1951, 0.0), (1.0, 9.656e-07, 0.0), (0.9808, 0.1951, 0.0), (0.9239, 0.3827, 0.0), (0.8315, 0.5556, 0.0), (0.7071, 0.7071, 0.0), (0.5556, 0.8315, 0.0), (0.3827, 0.9239, 0.0), (0.1951, 0.9808, 0.0), (-6.079e-08, 0.488, 0.0), (-0.09521, 0.4787, 0.0), (-0.1868, 0.4509, 0.0), (-0.2711, 0.4058, 0.0), (-0.3451, 0.3451, 0.0), (-0.4058, 0.2711, 0.0), (-0.4509, 0.1868, 0.0), (-0.4787, 0.09521, 0.0), (-0.488, 1.827e-07, 0.0), (-0.4787, -0.09521, 0.0), (-0.4509, -0.1868, 0.0), (-0.4058, -0.2711, 0.0), (-0.3451, -0.3451, 0.0), (-0.2711, -0.4058, 0.0), (-0.1868, -0.4509, 0.0), (-0.09521, -0.4787, 0.0), (9.823e-08, -0.488, 0.0), (0.09521, -0.4787, 0.0), (0.1868, -0.4509, 0.0), (0.2711, -0.4058, 0.0), (0.3451, -0.3451, 0.0), (0.4058, -0.2711, 0.0), (0.4509, -0.1868, 0.0), (0.4787, -0.09521, 0.0), (0.488, 6.171e-07, 0.0), (0.4787, 0.09521, 0.0), (0.4509, 0.1868, 0.0), (0.4058, 0.2711, 0.0), (0.3451, 0.3451, 0.0), (0.2711, 0.4058, 0.0), (0.1868, 0.4509, 0.0), (0.09521, 0.4787, 0.0)], [], [(1, 2, 3, 4, 5, 6, 7, 8, 9, 10, 11, 12, 13, 14, 15, 16, 17, 18, 19, 20, 21, 22, 23, 24, 25, 26, 27, 28, 29, 30, 31, 0), (33, 34, 35, 36, 37, 38, 39, 40, 41, 42, 43, 44, 45, 46, 47, 48, 49, 50, 51, 52, 53, 54, 55, 56, 57, 58, 59, 60, 61, 62, 63, 32)])
me_circle_002.polygons.foreach_set('material_index', [1, 0])
me_circle_002.materials.append(mat_auge)
me_circle_002.materials.append(mat_auge1)
me_circle_002.use_remesh_preserve_volume = False
me_circle_002.use_remesh_preserve_attributes = False
me_circle_002.use_mirror_vertex_groups = False
me_circle_002.update()
me_circle_001 = bpy.data.meshes.new('Circle.001')
me_circle_001.from_pydata([(0.0, 1.0, 0.0), (-0.1951, 0.9808, 0.0), (-0.3827, 0.9239, 0.0), (-0.5556, 0.8315, 0.0), (-0.7071, 0.7071, 0.0), (-0.8315, 0.5556, 0.0), (-0.9239, 0.3827, 0.0), (-0.9808, 0.1951, 0.0), (-1.0, 7.55e-08, 0.0), (-0.9808, -0.1951, 0.0), (-0.9239, -0.3827, 0.0), (-0.8315, -0.5556, 0.0), (-0.7071, -0.7071, 0.0), (-0.5556, -0.8315, 0.0), (-0.3827, -0.9239, 0.0), (-0.1951, -0.9808, 0.0), (3.258e-07, -1.0, 0.0), (0.1951, -0.9808, 0.0), (0.3827, -0.9239, 0.0), (0.5556, -0.8315, 0.0), (0.7071, -0.7071, 0.0), (0.8315, -0.5556, 0.0), (0.9239, -0.3827, 0.0), (0.9808, -0.1951, 0.0), (1.0, 9.656e-07, 0.0), (0.9808, 0.1951, 0.0), (0.9239, 0.3827, 0.0), (0.8315, 0.5556, 0.0), (0.7071, 0.7071, 0.0), (0.5556, 0.8315, 0.0), (0.3827, 0.9239, 0.0), (0.1951, 0.9808, 0.0), (-6.079e-08, 0.488, 0.0), (-0.09521, 0.4787, 0.0), (-0.1868, 0.4509, 0.0), (-0.2711, 0.4058, 0.0), (-0.3451, 0.3451, 0.0), (-0.4058, 0.2711, 0.0), (-0.4509, 0.1868, 0.0), (-0.4787, 0.09521, 0.0), (-0.488, 1.827e-07, 0.0), (-0.4787, -0.09521, 0.0), (-0.4509, -0.1868, 0.0), (-0.4058, -0.2711, 0.0), (-0.3451, -0.3451, 0.0), (-0.2711, -0.4058, 0.0), (-0.1868, -0.4509, 0.0), (-0.09521, -0.4787, 0.0), (9.823e-08, -0.488, 0.0), (0.09521, -0.4787, 0.0), (0.1868, -0.4509, 0.0), (0.2711, -0.4058, 0.0), (0.3451, -0.3451, 0.0), (0.4058, -0.2711, 0.0), (0.4509, -0.1868, 0.0), (0.4787, -0.09521, 0.0), (0.488, 6.171e-07, 0.0), (0.4787, 0.09521, 0.0), (0.4509, 0.1868, 0.0), (0.4058, 0.2711, 0.0), (0.3451, 0.3451, 0.0), (0.2711, 0.4058, 0.0), (0.1868, 0.4509, 0.0), (0.09521, 0.4787, 0.0)], [], [(1, 2, 3, 4, 5, 6, 7, 8, 9, 10, 11, 12, 13, 14, 15, 16, 17, 18, 19, 20, 21, 22, 23, 24, 25, 26, 27, 28, 29, 30, 31, 0), (33, 34, 35, 36, 37, 38, 39, 40, 41, 42, 43, 44, 45, 46, 47, 48, 49, 50, 51, 52, 53, 54, 55, 56, 57, 58, 59, 60, 61, 62, 63, 32)])
me_circle_001.materials.append(mat_auge)
me_circle_001.use_remesh_preserve_volume = False
me_circle_001.use_remesh_preserve_attributes = False
me_circle_001.use_mirror_vertex_groups = False
me_circle_001.update()
me_circle = bpy.data.meshes.new('Circle')
me_circle.from_pydata([(0.0, 1.0, 0.0), (-0.1951, 0.9808, 0.0), (-0.3827, 0.9239, 0.0), (-0.5556, 0.8315, 0.0), (-0.7071, 0.7071, 0.0), (-0.8315, 0.5556, 0.0), (-0.9239, 0.3827, 0.0), (-0.9808, 0.1951, 0.0), (-1.0, 7.55e-08, 0.0), (-0.9808, -0.1951, 0.0), (-0.9239, -0.3827, 0.0), (-0.8315, -0.5556, 0.0), (-0.7071, -0.7071, 0.0), (-0.5556, -0.8315, 0.0), (-0.3827, -0.9239, 0.0), (-0.1951, -0.9808, 0.0), (3.258e-07, -1.0, 0.0), (0.1951, -0.9808, 0.0), (0.3827, -0.9239, 0.0), (0.5556, -0.8315, 0.0), (0.7071, -0.7071, 0.0), (0.8315, -0.5556, 0.0), (0.9239, -0.3827, 0.0), (0.9808, -0.1951, 0.0), (1.0, 9.656e-07, 0.0), (0.9808, 0.1951, 0.0), (0.9239, 0.3827, 0.0), (0.8315, 0.5556, 0.0), (0.7071, 0.7071, 0.0), (0.5556, 0.8315, 0.0), (0.3827, 0.9239, 0.0), (0.1951, 0.9808, 0.0), (-6.079e-08, 0.488, 0.0), (-0.09521, 0.4787, 0.0), (-0.1868, 0.4509, 0.0), (-0.2711, 0.4058, 0.0), (-0.3451, 0.3451, 0.0), (-0.4058, 0.2711, 0.0), (-0.4509, 0.1868, 0.0), (-0.4787, 0.09521, 0.0), (-0.488, 1.827e-07, 0.0), (-0.4787, -0.09521, 0.0), (-0.4509, -0.1868, 0.0), (-0.4058, -0.2711, 0.0), (-0.3451, -0.3451, 0.0), (-0.2711, -0.4058, 0.0), (-0.1868, -0.4509, 0.0), (-0.09521, -0.4787, 0.0), (9.823e-08, -0.488, 0.0), (0.09521, -0.4787, 0.0), (0.1868, -0.4509, 0.0), (0.2711, -0.4058, 0.0), (0.3451, -0.3451, 0.0), (0.4058, -0.2711, 0.0), (0.4509, -0.1868, 0.0), (0.4787, -0.09521, 0.0), (0.488, 6.171e-07, 0.0), (0.4787, 0.09521, 0.0), (0.4509, 0.1868, 0.0), (0.4058, 0.2711, 0.0), (0.3451, 0.3451, 0.0), (0.2711, 0.4058, 0.0), (0.1868, 0.4509, 0.0), (0.09521, 0.4787, 0.0)], [], [(1, 2, 3, 4, 5, 6, 7, 8, 9, 10, 11, 12, 13, 14, 15, 16, 17, 18, 19, 20, 21, 22, 23, 24, 25, 26, 27, 28, 29, 30, 31, 0), (33, 34, 35, 36, 37, 38, 39, 40, 41, 42, 43, 44, 45, 46, 47, 48, 49, 50, 51, 52, 53, 54, 55, 56, 57, 58, 59, 60, 61, 62, 63, 32)])
me_circle.materials.append(mat_auge)
me_circle.use_remesh_preserve_volume = False
me_circle.use_remesh_preserve_attributes = False
me_circle.use_mirror_vertex_groups = False
me_circle.update()
me_cube = bpy.data.meshes.new('Cube')
me_cube.from_pydata([(1.0, 3.276, -7.947), (1.0, -3.34, -7.947), (-1.0, -3.34, -7.947), (-1.0, 3.276, -7.947), (1.0, 3.276, 7.947), (1.0, -3.34, 7.947), (-1.0, -3.34, 7.947), (-1.0, 3.276, 7.947), (0.7349, -6.043, 4.001), (0.7349, -3.801, 5.244), (-0.7905, -3.801, 5.244), (-0.7905, -6.043, 4.001), (0.7349, -2.2, -2.93), (0.7349, 0.04228, -1.687), (-0.7905, 0.04228, -1.687), (-0.7905, -2.2, -2.93), (0.7989, 4.763, 4.954), (0.7989, 6.573, 3.138), (-0.7264, 6.573, 3.138), (-0.7264, 4.763, 4.954), (0.7989, -0.8512, -0.641), (0.7989, 0.9586, -2.457), (-0.7264, 0.9586, -2.457), (-0.7264, -0.8512, -0.641), (0.8486, 3.976, -10.73), (0.8486, 1.513, -11.45), (-0.6767, 1.513, -11.45), (-0.6767, 3.976, -10.73), (0.8486, 1.775, -3.12), (0.8486, -0.6883, -3.832), (-0.6767, -0.6883, -3.832), (-0.6767, 1.775, -3.12), (0.7595, -2.081, -11.26), (0.7595, -4.412, -10.19), (-0.7658, -4.412, -10.19), (-0.7658, -2.081, -11.26), (0.7595, 1.221, -4.052), (0.7595, -1.11, -2.983), (-0.7658, -1.11, -2.983), (-0.7658, 1.221, -4.052)], [], [(0, 1, 2, 3), (4, 7, 6, 5), (0, 4, 5, 1), (1, 5, 6, 2), (2, 6, 7, 3), (4, 0, 3, 7), (8, 9, 10, 11), (12, 15, 14, 13), (8, 12, 13, 9), (9, 13, 14, 10), (10, 14, 15, 11), (12, 8, 11, 15), (16, 17, 18, 19), (20, 23, 22, 21), (16, 20, 21, 17), (17, 21, 22, 18), (18, 22, 23, 19), (20, 16, 19, 23), (24, 25, 26, 27), (28, 31, 30, 29), (24, 28, 29, 25), (25, 29, 30, 26), (26, 30, 31, 27), (28, 24, 27, 31), (32, 33, 34, 35), (36, 39, 38, 37), (32, 36, 37, 33), (33, 37, 38, 34), (34, 38, 39, 35), (36, 32, 35, 39)])
me_cube.polygons.foreach_set('use_smooth', [True] * 30)
me_cube.polygons.foreach_set('material_index', [1, 1, 1, 1, 1, 1, 1, 1, 1, 1, 1, 1, 1, 1, 1, 1, 1, 1, 1, 1, 1, 1, 1, 1, 1, 1, 1, 1, 1, 1])
me_cube.materials.append(mat_material)
me_cube.materials.append(mat_lebkuchen)
me_cube.use_remesh_preserve_volume = False
me_cube.use_remesh_preserve_attributes = False
me_cube.use_mirror_vertex_groups = False
me_cube.update()

# ---- objects
ob_torus = bpy.data.objects.new('Torus', me_torus)
ob_circle_006 = bpy.data.objects.new('Circle.006', me_circle_006)
ob_circle_005 = bpy.data.objects.new('Circle.005', me_circle_005)
ob_circle_004 = bpy.data.objects.new('Circle.004', me_circle_004)
ob_circle_003 = bpy.data.objects.new('Circle.003', me_circle_003)
ob_circle_002 = bpy.data.objects.new('Circle.002', me_circle_002)
ob_circle_001 = bpy.data.objects.new('Circle.001', me_circle_001)
ob_circle = bpy.data.objects.new('Circle', me_circle)
ob_cube = bpy.data.objects.new('Cube', me_cube)
ob_lamp = bpy.data.objects.new('Lamp', light_lamp)
ob_camera = bpy.data.objects.new('Camera', cam_camera)

# ---- transforms, parenting, visibility, modifiers, constraints
ob_torus.location = (0.8148, 5.708, 1.653)
ob_torus.lineart.crease_threshold = 0.0
ob_circle_006.location = (0.8919, -0.06119, -3.137)
ob_circle_006.rotation_euler = (0.0, 1.432, 0.0)
ob_circle_006.scale = (0.4737, 0.4737, 0.4737)
ob_circle_006.lineart.crease_threshold = 0.0
ob_circle_005.location = (0.8919, -0.06119, -1.492)
ob_circle_005.rotation_euler = (0.0, 1.432, 0.0)
ob_circle_005.scale = (0.4737, 0.4737, 0.4737)
ob_circle_005.lineart.crease_threshold = 0.0
ob_circle_004.location = (0.8919, -0.06119, 0.01451)
ob_circle_004.rotation_euler = (0.0, 1.432, 0.0)
ob_circle_004.scale = (0.4737, 0.4737, 0.4737)
ob_circle_004.lineart.crease_threshold = 0.0
ob_circle_003.location = (0.7599, 0.7702, 3.808)
ob_circle_003.rotation_euler = (0.0, 1.432, 0.0)
ob_circle_003.scale = (0.7841, 0.7841, 0.7841)
ob_circle_003.lineart.crease_threshold = 0.0
ob_circle_002.location = (0.7599, -1.037, 3.808)
ob_circle_002.rotation_euler = (0.0, 1.432, 0.0)
ob_circle_002.scale = (0.7841, 0.7841, 0.7841)
ob_circle_002.lineart.crease_threshold = 0.0
ob_circle_001.location = (0.8453, 0.7715, 3.872)
ob_circle_001.rotation_euler = (0.0, 1.432, 0.0)
ob_circle_001.scale = (0.4865, 0.4865, 0.4865)
ob_circle_001.lineart.crease_threshold = 0.0
ob_circle.location = (0.8764, -1.037, 3.808)
ob_circle.rotation_euler = (0.0, 1.432, 0.0)
ob_circle.scale = (0.4737, 0.4737, 0.4737)
ob_circle.lineart.crease_threshold = 0.0
ob_cube.location = (0.0, 0.0, 0.0)
ob_cube.lock_rotations_4d = False
ob_cube.empty_display_type = 'ARROWS'
ob_cube.lineart.crease_threshold = 0.0
_m = ob_cube.modifiers.new('Subsurf', 'SUBSURF')
_m.uv_smooth = 'PRESERVE_CORNERS'
_m.quality = 2
_m.levels = 5
_m.show_only_control_edges = False
ob_lamp.location = (4.076, 1.005, 5.904)
ob_lamp.rotation_euler = (0.6503, 0.05522, 1.866)
ob_lamp.lock_rotations_4d = False
ob_lamp.empty_display_type = 'ARROWS'
ob_lamp.color = (0.0, 0.0, 0.0, 0.0)
ob_lamp.lineart.crease_threshold = 0.0
ob_camera.location = (7.481, -6.508, 5.344)
ob_camera.rotation_euler = (1.109, 0.01082, 0.8149)
ob_camera.lock_rotations_4d = False
ob_camera.empty_display_type = 'ARROWS'
ob_camera.color = (0.0, 0.0, 0.0, 0.0)
ob_camera.display_type = 'WIRE'
ob_camera.lineart.crease_threshold = 0.0

# ---- collection membership
col_collection_1.objects.link(ob_torus)
col_collection_1.objects.link(ob_circle_006)
col_collection_1.objects.link(ob_circle_005)
col_collection_1.objects.link(ob_circle_004)
col_collection_1.objects.link(ob_circle_003)
col_collection_1.objects.link(ob_circle_002)
col_collection_1.objects.link(ob_circle_001)
col_collection_1.objects.link(ob_circle)
col_collection_1.objects.link(ob_cube)
col_collection_1.objects.link(ob_lamp)
col_collection_1.objects.link(ob_camera)

# ---- scene / render settings (as saved in the file)
scene.camera = ob_camera
scene.frame_start = 1; scene.frame_end = 250; scene.frame_set(1)
scene.render.engine = 'CYCLES'
scene.render.resolution_percentage = 50
scene.render.dither_intensity = 0.0
scene.cycles.use_denoising = False
scene.cycles.samples = 10
scene.cycles.sampling_pattern = 'TABULATED_SOBOL'
scene.cycles.light_sampling_threshold = 0.0
scene.cycles.use_adaptive_sampling = False
scene.cycles.use_light_tree = False
scene.cycles.blur_glossy = 0.0
scene.cycles.pixel_filter_type = 'GAUSSIAN'
scene.cycles.sample_clamp_indirect = 0.0
scene.view_settings.view_transform = 'Standard'
bpy.context.view_layer.update()
